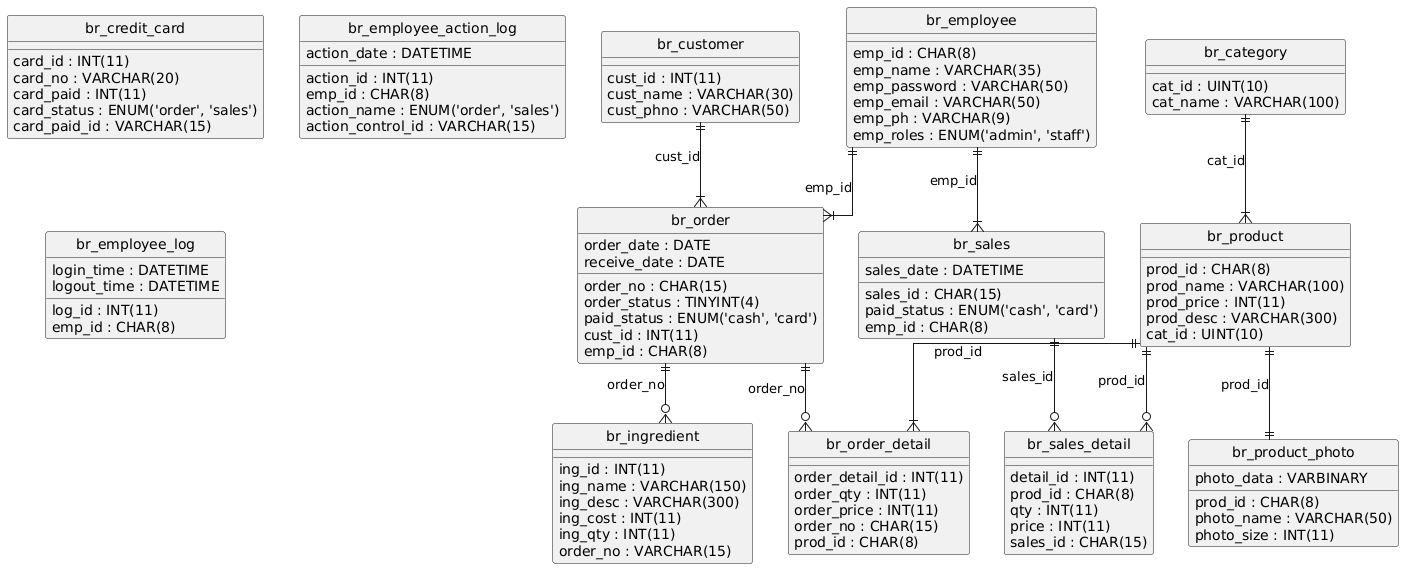

The diagram above was rendered by PlantUML. Its source (embedded in the PNG):
@startuml
hide circle
skinparam linetype ortho

entity "br_category" as br_category {
  cat_id : UINT(10)
  cat_name : VARCHAR(100)
}

entity "br_credit_card" as br_credit_card {
  card_id : INT(11)
  card_no : VARCHAR(20)
  card_paid : INT(11)
  card_status : ENUM('order', 'sales')
  card_paid_id : VARCHAR(15)
}

entity "br_customer" as br_customer {
  cust_id : INT(11)
  cust_name : VARCHAR(30)
  cust_phno : VARCHAR(50)
}

entity "br_employee" as br_employee {
  emp_id : CHAR(8)
  emp_name : VARCHAR(35)
  emp_password : VARCHAR(50)
  emp_email : VARCHAR(50)
  emp_ph : VARCHAR(9)
  emp_roles : ENUM('admin', 'staff')
}

entity "br_employee_action_log" as br_employee_action_log {
  action_id : INT(11)
  emp_id : CHAR(8)
  action_date : DATETIME
  action_name : ENUM('order', 'sales')
  action_control_id : VARCHAR(15)
}

entity "br_employee_log" as br_employee_log {
  log_id : INT(11)
  emp_id : CHAR(8)
  login_time : DATETIME
  logout_time : DATETIME
}

entity "br_ingredient" as br_ingredient {
  ing_id : INT(11)
  ing_name : VARCHAR(150)
  ing_desc : VARCHAR(300)
  ing_cost : INT(11)
  ing_qty : INT(11)
  order_no : VARCHAR(15)
}

entity "br_order" as br_order {
  order_no : CHAR(15)
  order_date : DATE
  receive_date : DATE
  order_status : TINYINT(4)
  paid_status : ENUM('cash', 'card')
  cust_id : INT(11)
  emp_id : CHAR(8)
}

entity "br_order_detail" as br_order_detail {
  order_detail_id : INT(11)
  order_qty : INT(11)
  order_price : INT(11)
  order_no : CHAR(15)
  prod_id : CHAR(8)
}

entity "br_product" as br_product {
  prod_id : CHAR(8)
  prod_name : VARCHAR(100)
  prod_price : INT(11)
  prod_desc : VARCHAR(300)
  cat_id : UINT(10)
}

entity "br_product_photo" as br_product_photo {
  prod_id : CHAR(8)
  photo_name : VARCHAR(50)
  photo_data : VARBINARY
  photo_size : INT(11)
}

entity "br_sales" as br_sales {
  sales_id : CHAR(15)
  sales_date : DATETIME
  paid_status : ENUM('cash', 'card')
  emp_id : CHAR(8)
}

entity "br_sales_detail" as br_sales_detail {
  detail_id : INT(11)
  prod_id : CHAR(8)
  qty : INT(11)
  price : INT(11)
  sales_id : CHAR(15)
}

br_order ||--o{ br_ingredient : "order_no"
br_customer ||--|{ br_order : "cust_id"
br_employee ||--|{ br_order : "emp_id"
br_product ||--|{ br_order_detail : "prod_id"
br_order ||--o{ br_order_detail : "order_no"
br_category ||--|{ br_product : "cat_id"
br_product ||--|| br_product_photo : "prod_id"
br_employee ||--|{ br_sales : "emp_id"
br_product ||--o{ br_sales_detail : "prod_id"
br_sales ||--o{ br_sales_detail : "sales_id"
@enduml